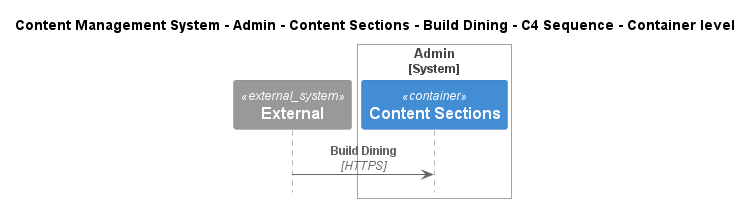

The diagram above was rendered by PlantUML. Its source (embedded in the PNG):
@startuml
!include ..\..\..\..\..\..\..\.c4s\C4_Sequence.puml

title Content Management System - Admin - Content Sections - Build Dining - C4 Sequence - Container level

System_Ext(C4InterFlow.SoftwareSystems.ExternalSystem, "External", "")

System_Boundary(ContentManagementSystem.SoftwareSystems.Admin, "Admin")
    Container(ContentManagementSystem.SoftwareSystems.Admin.Containers.ContentSections, "Content Sections", "", "Content-Sections are primarily used for content classification, helping the CMS organize and manage different types of information, ensuring a clear structure for easy retrieval and display.")
Boundary_End()

Rel(C4InterFlow.SoftwareSystems.ExternalSystem, ContentManagementSystem.SoftwareSystems.Admin.Containers.ContentSections, "Build Dining", "HTTPS")


@enduml